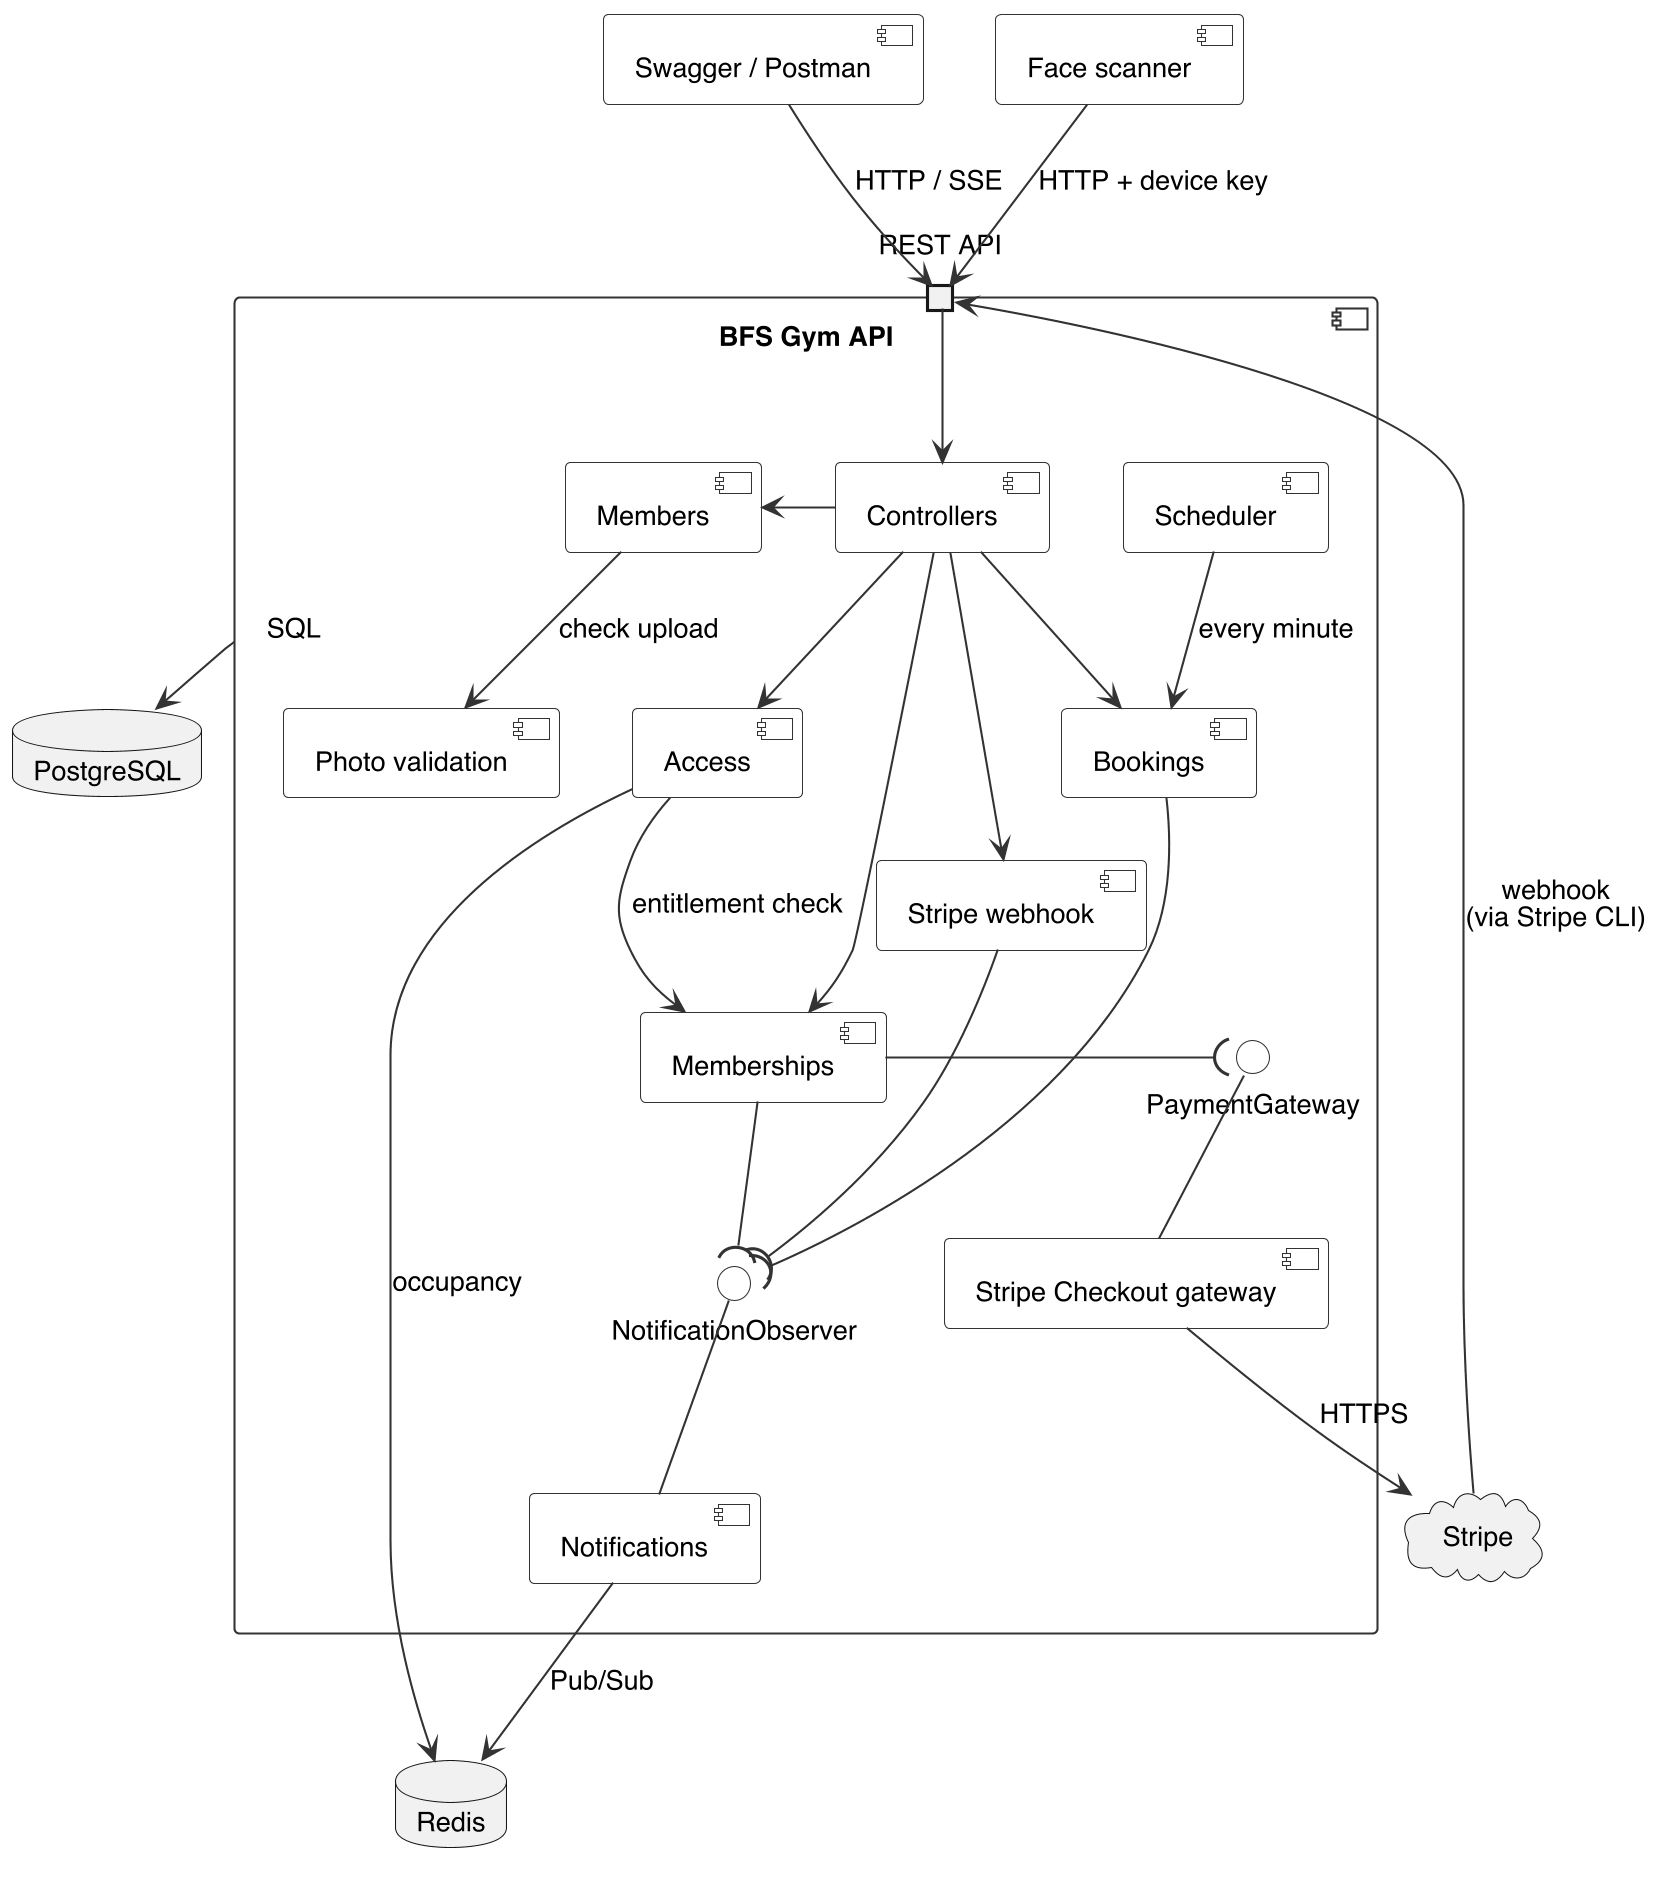

The diagram above was rendered by PlantUML. Its source (embedded in the PNG):
@startuml
skinparamlocked dpi 200
set separator none
skinparam defaultFontName Helvetica
skinparam defaultFontSize 13
skinparam shadowing false
skinparam ArrowColor #333333
skinparam componentStyle uml2
skinparam component {
  BackgroundColor #FFFFFF
  BorderColor #333333
}
skinparam interface {
  BackgroundColor #FFFFFF
  BorderColor #333333
}

component "Swagger / Postman" as Client
component "Face scanner" as Scanner

component "BFS Gym API" as API {
  portin "REST API" as REST
  component Controllers
  component Members
  component "Photo validation" as PhotoVal
  component Memberships
  component Bookings
  component Access
  component "Stripe webhook" as Webhook
  component Notifications
  component Scheduler
  component "Stripe Checkout gateway" as Gateway
  interface PaymentGateway
  interface NotificationObserver
}

database PostgreSQL
database "Redis" as Redis
cloud "Stripe" as Stripe

Client --> REST : HTTP / SSE
Scanner --> REST : HTTP + device key
Stripe --> REST : webhook\n(via Stripe CLI)
REST --> Controllers

Controllers -left-> Members
Members -down-> PhotoVal : check upload
Controllers --> Memberships
Controllers --> Bookings
Controllers --> Access
Controllers --> Webhook
Scheduler --> Bookings : every minute

Memberships -right-( PaymentGateway
PaymentGateway -down- Gateway
Gateway --> Stripe : HTTPS

Memberships --( NotificationObserver
Bookings --( NotificationObserver
Webhook --( NotificationObserver
NotificationObserver -down- Notifications

Access --> Memberships : entitlement check
Notifications --> Redis : Pub/Sub
Access --> Redis : occupancy
API --> PostgreSQL : SQL
@enduml